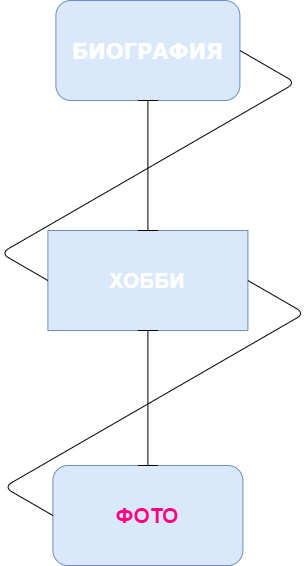

The diagram above was exported from draw.io. Its source (the exported page's mxGraphModel, read from the mxfile embedded in the PNG):
<mxGraphModel dx="1038" dy="1690" grid="1" gridSize="11" guides="1" tooltips="1" connect="1" arrows="1" fold="1" page="1" pageScale="1" pageWidth="827" pageHeight="1169" background="none" math="0" shadow="0">
  <root>
    <mxCell id="WIyWlLk6GJQsqaUBKTNV-0" />
    <mxCell id="WIyWlLk6GJQsqaUBKTNV-1" parent="WIyWlLk6GJQsqaUBKTNV-0" />
    <mxCell id="GFYoSrh3Z3zu8hFvCDOf-1" value="" style="rounded=1;whiteSpace=wrap;html=1;fillColor=#dae8fc;strokeColor=#6c8ebf;" parent="WIyWlLk6GJQsqaUBKTNV-1" vertex="1">
      <mxGeometry x="313.4" y="-528" width="184" height="100" as="geometry" />
    </mxCell>
    <mxCell id="GFYoSrh3Z3zu8hFvCDOf-2" value="" style="rounded=0;whiteSpace=wrap;html=1;fillColor=#fff2cc;strokeColor=#d6b656;" parent="WIyWlLk6GJQsqaUBKTNV-1" vertex="1">
      <mxGeometry x="310.4" y="-298" width="194" height="100" as="geometry" />
    </mxCell>
    <mxCell id="GFYoSrh3Z3zu8hFvCDOf-3" value="&lt;font size=&quot;1&quot;&gt;&lt;b style=&quot;font-size: 21px&quot;&gt;ФОТО&lt;/b&gt;&lt;/font&gt;" style="rounded=1;whiteSpace=wrap;html=1;fillColor=#dae8fc;strokeColor=#6c8ebf;fontColor=#FF0080;" parent="WIyWlLk6GJQsqaUBKTNV-1" vertex="1">
      <mxGeometry x="310.4" y="-63" width="190" height="100" as="geometry" />
    </mxCell>
    <mxCell id="GFYoSrh3Z3zu8hFvCDOf-6" value="&lt;font face=&quot;Verdana&quot; style=&quot;font-size: 21px;&quot;&gt;&lt;b style=&quot;font-size: 21px;&quot;&gt;БИОГРАФИЯ&lt;/b&gt;&lt;/font&gt;" style="text;html=1;strokeColor=none;fillColor=none;align=center;verticalAlign=middle;whiteSpace=wrap;rounded=0;fontSize=21;fontColor=#FFFFFF;" parent="WIyWlLk6GJQsqaUBKTNV-1" vertex="1">
      <mxGeometry x="335.9" y="-520.5" width="139" height="85" as="geometry" />
    </mxCell>
    <mxCell id="GFYoSrh3Z3zu8hFvCDOf-7" value="&lt;font style=&quot;font-size: 21px;&quot;&gt;&lt;b style=&quot;font-size: 21px;&quot;&gt;ХОББИ&lt;/b&gt;&lt;/font&gt;" style="text;html=1;strokeColor=#6c8ebf;fillColor=#dae8fc;align=center;verticalAlign=middle;whiteSpace=wrap;rounded=0;fontSize=21;fontColor=#FFFFFF;" parent="WIyWlLk6GJQsqaUBKTNV-1" vertex="1">
      <mxGeometry x="305.4" y="-298" width="200" height="100" as="geometry" />
    </mxCell>
    <mxCell id="GFYoSrh3Z3zu8hFvCDOf-10" value="" style="edgeStyle=isometricEdgeStyle;endArrow=none;html=1;elbow=vertical;fontSize=21;fontColor=#FF9999;entryX=1;entryY=0.5;entryDx=0;entryDy=0;exitX=0;exitY=0.5;exitDx=0;exitDy=0;" parent="WIyWlLk6GJQsqaUBKTNV-1" source="GFYoSrh3Z3zu8hFvCDOf-7" target="GFYoSrh3Z3zu8hFvCDOf-1" edge="1">
      <mxGeometry width="50" height="100" relative="1" as="geometry">
        <mxPoint x="491.4" y="-248" as="sourcePoint" />
        <mxPoint x="541.4" y="-348" as="targetPoint" />
        <Array as="points">
          <mxPoint x="401.4" y="-358" />
        </Array>
      </mxGeometry>
    </mxCell>
    <mxCell id="GFYoSrh3Z3zu8hFvCDOf-15" value="" style="edgeStyle=isometricEdgeStyle;endArrow=none;html=1;elbow=vertical;fontSize=21;fontColor=#FF9999;entryX=1;entryY=0.5;entryDx=0;entryDy=0;exitX=0;exitY=0.5;exitDx=0;exitDy=0;" parent="WIyWlLk6GJQsqaUBKTNV-1" source="GFYoSrh3Z3zu8hFvCDOf-3" target="GFYoSrh3Z3zu8hFvCDOf-7" edge="1">
      <mxGeometry width="50" height="100" relative="1" as="geometry">
        <mxPoint x="315.4" y="-18" as="sourcePoint" />
        <mxPoint x="507.4" y="-248" as="targetPoint" />
        <Array as="points">
          <mxPoint x="411.4" y="-128" />
        </Array>
      </mxGeometry>
    </mxCell>
    <mxCell id="GFYoSrh3Z3zu8hFvCDOf-17" value="" style="shape=crossbar;whiteSpace=wrap;html=1;rounded=1;direction=south;fontSize=21;fontColor=#FF9999;" parent="WIyWlLk6GJQsqaUBKTNV-1" vertex="1">
      <mxGeometry x="395.4" y="-198" width="20" height="135" as="geometry" />
    </mxCell>
    <mxCell id="GFYoSrh3Z3zu8hFvCDOf-19" value="" style="shape=crossbar;whiteSpace=wrap;html=1;rounded=1;direction=south;fontSize=21;fontColor=#FF9999;" parent="WIyWlLk6GJQsqaUBKTNV-1" vertex="1">
      <mxGeometry x="395.4" y="-428" width="20" height="130" as="geometry" />
    </mxCell>
  </root>
</mxGraphModel>